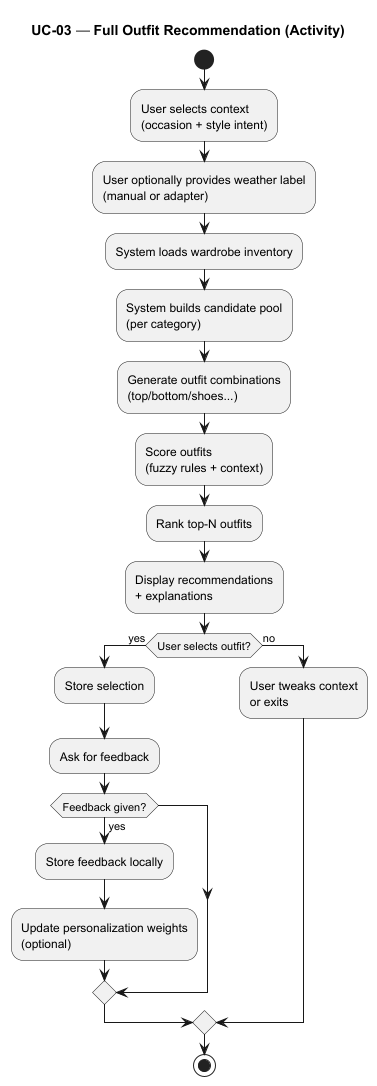

The diagram above was rendered by PlantUML. Its source (embedded in the PNG):
@startuml
title UC-03 — Full Outfit Recommendation (Activity)
start
:User selects context\n(occasion + style intent);
:User optionally provides weather label\n(manual or adapter);
:System loads wardrobe inventory;
:System builds candidate pool\n(per category);
:Generate outfit combinations\n(top/bottom/shoes...);
:Score outfits\n(fuzzy rules + context);
:Rank top-N outfits;
:Display recommendations\n+ explanations;
if (User selects outfit?) then (yes)
  :Store selection;
  :Ask for feedback;
  if (Feedback given?) then (yes)
    :Store feedback locally;
    :Update personalization weights\n(optional);
  endif
else (no)
  :User tweaks context\nor exits;
endif
stop
@enduml